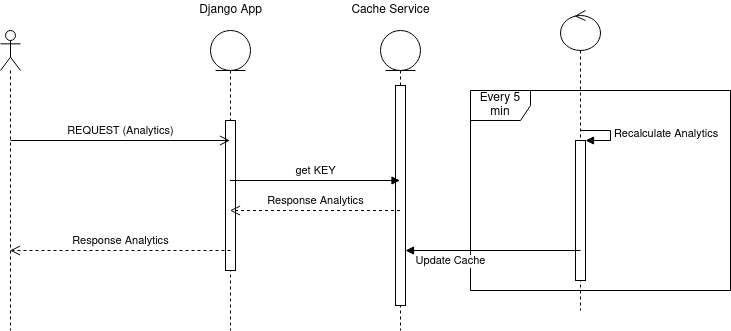

The diagram above was exported from draw.io. Its source (the exported page's mxGraphModel, read from the mxfile embedded in the PNG):
<mxGraphModel dx="868" dy="479" grid="1" gridSize="10" guides="1" tooltips="1" connect="1" arrows="1" fold="1" page="1" pageScale="1" pageWidth="850" pageHeight="1100" math="0" shadow="0">
  <root>
    <mxCell id="0" />
    <mxCell id="1" parent="0" />
    <mxCell id="cSUa1kmtRiTRZaolQa7I-2" value="" style="shape=umlLifeline;participant=umlActor;perimeter=lifelinePerimeter;whiteSpace=wrap;html=1;container=1;collapsible=0;recursiveResize=0;verticalAlign=top;spacingTop=36;outlineConnect=0;" parent="1" vertex="1">
      <mxGeometry x="110" y="80" width="20" height="300" as="geometry" />
    </mxCell>
    <mxCell id="cSUa1kmtRiTRZaolQa7I-3" value="" style="shape=umlLifeline;participant=umlEntity;perimeter=lifelinePerimeter;whiteSpace=wrap;html=1;container=1;collapsible=0;recursiveResize=0;verticalAlign=top;spacingTop=36;outlineConnect=0;" parent="1" vertex="1">
      <mxGeometry x="320" y="80" width="40" height="300" as="geometry" />
    </mxCell>
    <mxCell id="cSUa1kmtRiTRZaolQa7I-5" value="" style="html=1;points=[];perimeter=orthogonalPerimeter;" parent="cSUa1kmtRiTRZaolQa7I-3" vertex="1">
      <mxGeometry x="15" y="90" width="10" height="150" as="geometry" />
    </mxCell>
    <mxCell id="cSUa1kmtRiTRZaolQa7I-4" value="REQUEST (Analytics)" style="html=1;verticalAlign=bottom;startArrow=none;startFill=0;endArrow=open;startSize=6;endSize=8;rounded=0;" parent="1" target="cSUa1kmtRiTRZaolQa7I-3" edge="1">
      <mxGeometry width="80" relative="1" as="geometry">
        <mxPoint x="120" y="190" as="sourcePoint" />
        <mxPoint x="200" y="190" as="targetPoint" />
      </mxGeometry>
    </mxCell>
    <mxCell id="cSUa1kmtRiTRZaolQa7I-6" value="Django App" style="text;html=1;align=center;verticalAlign=middle;resizable=0;points=[];autosize=1;strokeColor=none;fillColor=none;" parent="1" vertex="1">
      <mxGeometry x="300" y="50" width="80" height="20" as="geometry" />
    </mxCell>
    <mxCell id="cSUa1kmtRiTRZaolQa7I-7" value="" style="shape=umlLifeline;participant=umlEntity;perimeter=lifelinePerimeter;whiteSpace=wrap;html=1;container=1;collapsible=0;recursiveResize=0;verticalAlign=top;spacingTop=36;outlineConnect=0;" parent="1" vertex="1">
      <mxGeometry x="490" y="80" width="40" height="300" as="geometry" />
    </mxCell>
    <mxCell id="cSUa1kmtRiTRZaolQa7I-8" value="" style="html=1;points=[];perimeter=orthogonalPerimeter;" parent="cSUa1kmtRiTRZaolQa7I-7" vertex="1">
      <mxGeometry x="15" y="55" width="10" height="220" as="geometry" />
    </mxCell>
    <mxCell id="cSUa1kmtRiTRZaolQa7I-9" value="Cache Service" style="text;html=1;align=center;verticalAlign=middle;resizable=0;points=[];autosize=1;strokeColor=none;fillColor=none;" parent="1" vertex="1">
      <mxGeometry x="455" y="50" width="90" height="20" as="geometry" />
    </mxCell>
    <mxCell id="cSUa1kmtRiTRZaolQa7I-11" value="get KEY" style="html=1;verticalAlign=bottom;endArrow=block;rounded=0;" parent="1" source="cSUa1kmtRiTRZaolQa7I-3" target="cSUa1kmtRiTRZaolQa7I-7" edge="1">
      <mxGeometry width="80" relative="1" as="geometry">
        <mxPoint x="380" y="250" as="sourcePoint" />
        <mxPoint x="460" y="250" as="targetPoint" />
      </mxGeometry>
    </mxCell>
    <mxCell id="cSUa1kmtRiTRZaolQa7I-12" value="Response Analytics" style="html=1;verticalAlign=bottom;endArrow=open;dashed=1;endSize=8;rounded=0;" parent="1" source="cSUa1kmtRiTRZaolQa7I-7" target="cSUa1kmtRiTRZaolQa7I-3" edge="1">
      <mxGeometry relative="1" as="geometry">
        <mxPoint x="465" y="270" as="sourcePoint" />
        <mxPoint x="385" y="270" as="targetPoint" />
        <Array as="points">
          <mxPoint x="400" y="260" />
        </Array>
      </mxGeometry>
    </mxCell>
    <mxCell id="cSUa1kmtRiTRZaolQa7I-13" value="Response Analytics" style="html=1;verticalAlign=bottom;endArrow=open;dashed=1;endSize=8;rounded=0;" parent="1" target="cSUa1kmtRiTRZaolQa7I-2" edge="1">
      <mxGeometry relative="1" as="geometry">
        <mxPoint x="340" y="300" as="sourcePoint" />
        <mxPoint x="170" y="300" as="targetPoint" />
        <Array as="points">
          <mxPoint x="230.5" y="300" />
        </Array>
      </mxGeometry>
    </mxCell>
    <mxCell id="cSUa1kmtRiTRZaolQa7I-14" value="" style="shape=umlLifeline;participant=umlControl;perimeter=lifelinePerimeter;whiteSpace=wrap;html=1;container=1;collapsible=0;recursiveResize=0;verticalAlign=top;spacingTop=36;outlineConnect=0;" parent="1" vertex="1">
      <mxGeometry x="670" y="60" width="40" height="300" as="geometry" />
    </mxCell>
    <mxCell id="cSUa1kmtRiTRZaolQa7I-19" value="" style="html=1;points=[];perimeter=orthogonalPerimeter;" parent="cSUa1kmtRiTRZaolQa7I-14" vertex="1">
      <mxGeometry x="15" y="130" width="10" height="140" as="geometry" />
    </mxCell>
    <mxCell id="cSUa1kmtRiTRZaolQa7I-20" value="Recalculate Analytics" style="edgeStyle=orthogonalEdgeStyle;html=1;align=left;spacingLeft=2;endArrow=block;rounded=0;entryX=1;entryY=0;" parent="cSUa1kmtRiTRZaolQa7I-14" target="cSUa1kmtRiTRZaolQa7I-19" edge="1">
      <mxGeometry relative="1" as="geometry">
        <mxPoint x="20" y="120" as="sourcePoint" />
        <Array as="points">
          <mxPoint x="50" y="120" />
        </Array>
      </mxGeometry>
    </mxCell>
    <mxCell id="cSUa1kmtRiTRZaolQa7I-21" value="Every 5 min" style="shape=umlFrame;whiteSpace=wrap;html=1;" parent="1" vertex="1">
      <mxGeometry x="580" y="140" width="260" height="200" as="geometry" />
    </mxCell>
    <mxCell id="cSUa1kmtRiTRZaolQa7I-23" value="Update Cache" style="html=1;verticalAlign=bottom;endArrow=block;rounded=0;" parent="1" target="cSUa1kmtRiTRZaolQa7I-8" edge="1">
      <mxGeometry x="0.4857" y="20" width="80" relative="1" as="geometry">
        <mxPoint x="690" y="300" as="sourcePoint" />
        <mxPoint x="610" y="300" as="targetPoint" />
        <mxPoint as="offset" />
      </mxGeometry>
    </mxCell>
  </root>
</mxGraphModel>